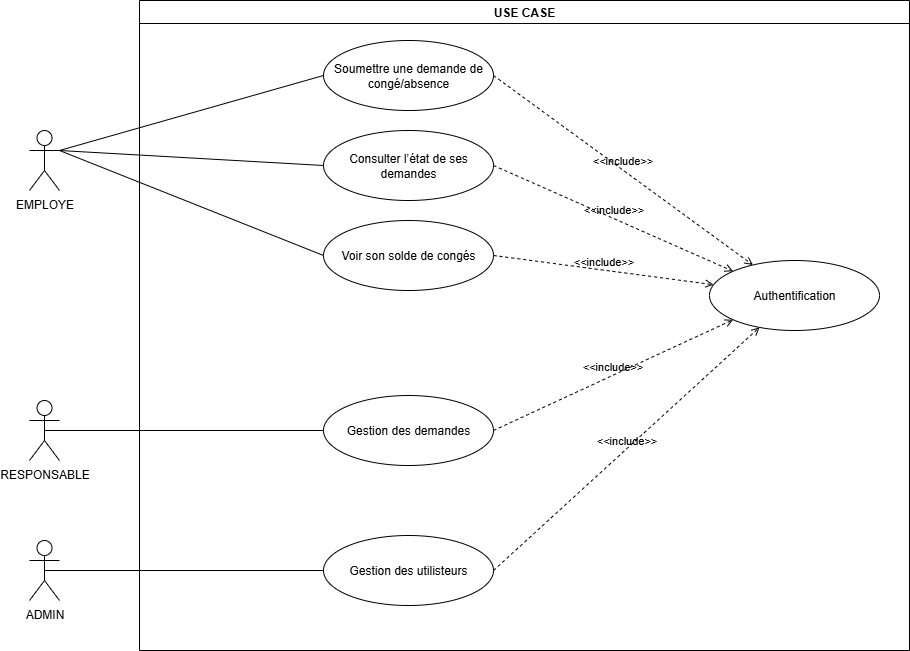

The diagram above was exported from draw.io. Its source (the exported page's mxGraphModel, read from the mxfile embedded in the PNG):
<mxGraphModel dx="1633" dy="2065" grid="1" gridSize="10" guides="1" tooltips="1" connect="1" arrows="1" fold="1" page="1" pageScale="1" pageWidth="827" pageHeight="1169" math="0" shadow="0">
  <root>
    <mxCell id="0" />
    <mxCell id="1" parent="0" />
    <mxCell id="HKz9GucarHS4iITSTXqU-1" value="EMPLOYE" style="shape=umlActor;html=1;verticalLabelPosition=bottom;verticalAlign=top;align=center;" vertex="1" parent="1">
      <mxGeometry x="120" y="110" width="30" height="60" as="geometry" />
    </mxCell>
    <mxCell id="HKz9GucarHS4iITSTXqU-2" value="Soumettre une demande de congé/absence" style="ellipse;whiteSpace=wrap;html=1;" vertex="1" parent="1">
      <mxGeometry x="414" y="20" width="170" height="70" as="geometry" />
    </mxCell>
    <mxCell id="HKz9GucarHS4iITSTXqU-3" value="&lt;span style=&quot;color: rgba(0, 0, 0, 0); font-family: monospace; font-size: 0px; text-align: start; text-wrap-mode: nowrap;&quot;&gt;%3CmxGraphModel%3E%3Croot%3E%3CmxCell%20id%3D%220%22%2F%3E%3CmxCell%20id%3D%221%22%20parent%3D%220%22%2F%3E%3CmxCell%20id%3D%222%22%20value%3D%22Soumettre%20une%20demande%20de%20cong%C3%A9%2Fabsence%22%20style%3D%22ellipse%3BwhiteSpace%3Dwrap%3Bhtml%3D1%3B%22%20vertex%3D%221%22%20parent%3D%221%22%3E%3CmxGeometry%20x%3D%22414%22%20y%3D%2220%22%20width%3D%22170%22%20height%3D%2270%22%20as%3D%22geometry%22%2F%3E%3C%2FmxCell%3E%3C%2Froot%3E%3C%2FmxGraphModel%3E&lt;/span&gt;&lt;span style=&quot;color: rgba(0, 0, 0, 0); font-family: monospace; font-size: 0px; text-align: start; text-wrap-mode: nowrap;&quot;&gt;%3CmxGraphModel%3E%3Croot%3E%3CmxCell%20id%3D%220%22%2F%3E%3CmxCell%20id%3D%221%22%20parent%3D%220%22%2F%3E%3CmxCell%20id%3D%222%22%20value%3D%22Soumettre%20une%20demande%20de%20cong%C3%A9%2Fabsence%22%20style%3D%22ellipse%3BwhiteSpace%3Dwrap%3Bhtml%3D1%3B%22%20vertex%3D%221%22%20parent%3D%221%22%3E%3CmxGeometry%20x%3D%22414%22%20y%3D%2220%22%20width%3D%22170%22%20height%3D%2270%22%20as%3D%22geometry%22%2F%3E%3C%2FmxCell%3E%3C%2Froot%3E%3C%2FmxGraphModel%3E&lt;/span&gt;Consulter l’état de ses demandes" style="ellipse;whiteSpace=wrap;html=1;" vertex="1" parent="1">
      <mxGeometry x="414" y="110" width="170" height="70" as="geometry" />
    </mxCell>
    <mxCell id="HKz9GucarHS4iITSTXqU-4" value="Voir son solde de congés" style="ellipse;whiteSpace=wrap;html=1;" vertex="1" parent="1">
      <mxGeometry x="414" y="200" width="170" height="70" as="geometry" />
    </mxCell>
    <mxCell id="HKz9GucarHS4iITSTXqU-5" value="" style="edgeStyle=none;html=1;endArrow=none;verticalAlign=bottom;rounded=0;entryX=0;entryY=0.5;entryDx=0;entryDy=0;exitX=1;exitY=0.3333333333333333;exitDx=0;exitDy=0;exitPerimeter=0;" edge="1" parent="1" source="HKz9GucarHS4iITSTXqU-1" target="HKz9GucarHS4iITSTXqU-2">
      <mxGeometry width="160" relative="1" as="geometry">
        <mxPoint x="190" y="100" as="sourcePoint" />
        <mxPoint x="350" y="100" as="targetPoint" />
      </mxGeometry>
    </mxCell>
    <mxCell id="HKz9GucarHS4iITSTXqU-6" value="" style="edgeStyle=none;html=1;endArrow=none;verticalAlign=bottom;rounded=0;entryX=0;entryY=0.5;entryDx=0;entryDy=0;exitX=1;exitY=0.3333333333333333;exitDx=0;exitDy=0;exitPerimeter=0;" edge="1" parent="1" source="HKz9GucarHS4iITSTXqU-1" target="HKz9GucarHS4iITSTXqU-4">
      <mxGeometry width="160" relative="1" as="geometry">
        <mxPoint x="190" y="265" as="sourcePoint" />
        <mxPoint x="454" y="190" as="targetPoint" />
      </mxGeometry>
    </mxCell>
    <mxCell id="HKz9GucarHS4iITSTXqU-7" value="" style="edgeStyle=none;html=1;endArrow=none;verticalAlign=bottom;rounded=0;entryX=0;entryY=0.5;entryDx=0;entryDy=0;exitX=1;exitY=0.3333333333333333;exitDx=0;exitDy=0;exitPerimeter=0;" edge="1" parent="1" source="HKz9GucarHS4iITSTXqU-1" target="HKz9GucarHS4iITSTXqU-3">
      <mxGeometry width="160" relative="1" as="geometry">
        <mxPoint x="160" y="177.5" as="sourcePoint" />
        <mxPoint x="424" y="102.5" as="targetPoint" />
      </mxGeometry>
    </mxCell>
    <mxCell id="HKz9GucarHS4iITSTXqU-8" value="RESPONSABLE" style="shape=umlActor;html=1;verticalLabelPosition=bottom;verticalAlign=top;align=center;" vertex="1" parent="1">
      <mxGeometry x="120" y="380" width="30" height="60" as="geometry" />
    </mxCell>
    <mxCell id="HKz9GucarHS4iITSTXqU-9" value="Gestion des demandes" style="ellipse;whiteSpace=wrap;html=1;" vertex="1" parent="1">
      <mxGeometry x="414" y="375" width="170" height="70" as="geometry" />
    </mxCell>
    <mxCell id="HKz9GucarHS4iITSTXqU-10" value="" style="edgeStyle=none;html=1;endArrow=none;verticalAlign=bottom;rounded=0;entryX=0;entryY=0.5;entryDx=0;entryDy=0;exitX=0.5;exitY=0.5;exitDx=0;exitDy=0;exitPerimeter=0;" edge="1" parent="1" source="HKz9GucarHS4iITSTXqU-8" target="HKz9GucarHS4iITSTXqU-9">
      <mxGeometry width="160" relative="1" as="geometry">
        <mxPoint x="230" y="414.29" as="sourcePoint" />
        <mxPoint x="390" y="414.29" as="targetPoint" />
      </mxGeometry>
    </mxCell>
    <mxCell id="HKz9GucarHS4iITSTXqU-11" value="ADMIN" style="shape=umlActor;html=1;verticalLabelPosition=bottom;verticalAlign=top;align=center;" vertex="1" parent="1">
      <mxGeometry x="120" y="520" width="30" height="60" as="geometry" />
    </mxCell>
    <mxCell id="HKz9GucarHS4iITSTXqU-12" value="Gestion des utilisteurs" style="ellipse;whiteSpace=wrap;html=1;" vertex="1" parent="1">
      <mxGeometry x="414" y="515" width="170" height="70" as="geometry" />
    </mxCell>
    <mxCell id="HKz9GucarHS4iITSTXqU-13" value="" style="edgeStyle=none;html=1;endArrow=none;verticalAlign=bottom;rounded=0;entryX=0;entryY=0.5;entryDx=0;entryDy=0;exitX=0.5;exitY=0.5;exitDx=0;exitDy=0;exitPerimeter=0;" edge="1" parent="1" source="HKz9GucarHS4iITSTXqU-11" target="HKz9GucarHS4iITSTXqU-12">
      <mxGeometry width="160" relative="1" as="geometry">
        <mxPoint x="170" y="560" as="sourcePoint" />
        <mxPoint x="330" y="560" as="targetPoint" />
      </mxGeometry>
    </mxCell>
    <mxCell id="HKz9GucarHS4iITSTXqU-14" value="&amp;lt;&amp;lt;include&amp;gt;&amp;gt;" style="edgeStyle=none;html=1;endArrow=open;verticalAlign=bottom;dashed=1;labelBackgroundColor=none;rounded=0;exitX=1;exitY=0.5;exitDx=0;exitDy=0;" edge="1" parent="1" source="HKz9GucarHS4iITSTXqU-2" target="HKz9GucarHS4iITSTXqU-19">
      <mxGeometry width="160" relative="1" as="geometry">
        <mxPoint x="600" y="60" as="sourcePoint" />
        <mxPoint x="760" y="60" as="targetPoint" />
      </mxGeometry>
    </mxCell>
    <mxCell id="HKz9GucarHS4iITSTXqU-15" value="&amp;lt;&amp;lt;include&amp;gt;&amp;gt;" style="edgeStyle=none;html=1;endArrow=open;verticalAlign=bottom;dashed=1;labelBackgroundColor=none;rounded=0;exitX=1;exitY=0.5;exitDx=0;exitDy=0;entryX=0;entryY=0;entryDx=0;entryDy=0;" edge="1" parent="1" source="HKz9GucarHS4iITSTXqU-3" target="HKz9GucarHS4iITSTXqU-19">
      <mxGeometry width="160" relative="1" as="geometry">
        <mxPoint x="651" y="90" as="sourcePoint" />
        <mxPoint x="827" y="95" as="targetPoint" />
      </mxGeometry>
    </mxCell>
    <mxCell id="HKz9GucarHS4iITSTXqU-16" value="&amp;lt;&amp;lt;include&amp;gt;&amp;gt;" style="edgeStyle=none;html=1;endArrow=open;verticalAlign=bottom;dashed=1;labelBackgroundColor=none;rounded=0;exitX=1;exitY=0.5;exitDx=0;exitDy=0;" edge="1" parent="1" source="HKz9GucarHS4iITSTXqU-4" target="HKz9GucarHS4iITSTXqU-19">
      <mxGeometry width="160" relative="1" as="geometry">
        <mxPoint x="651" y="200" as="sourcePoint" />
        <mxPoint x="827" y="205" as="targetPoint" />
      </mxGeometry>
    </mxCell>
    <mxCell id="HKz9GucarHS4iITSTXqU-17" value="&amp;lt;&amp;lt;include&amp;gt;&amp;gt;" style="edgeStyle=none;html=1;endArrow=open;verticalAlign=bottom;dashed=1;labelBackgroundColor=none;rounded=0;exitX=1;exitY=0.5;exitDx=0;exitDy=0;entryX=0;entryY=1;entryDx=0;entryDy=0;" edge="1" parent="1" source="HKz9GucarHS4iITSTXqU-9" target="HKz9GucarHS4iITSTXqU-19">
      <mxGeometry width="160" relative="1" as="geometry">
        <mxPoint x="690" y="330" as="sourcePoint" />
        <mxPoint x="866" y="335" as="targetPoint" />
      </mxGeometry>
    </mxCell>
    <mxCell id="HKz9GucarHS4iITSTXqU-18" value="&amp;lt;&amp;lt;include&amp;gt;&amp;gt;" style="edgeStyle=none;html=1;endArrow=open;verticalAlign=bottom;dashed=1;labelBackgroundColor=none;rounded=0;exitX=1;exitY=0.5;exitDx=0;exitDy=0;" edge="1" parent="1" source="HKz9GucarHS4iITSTXqU-12" target="HKz9GucarHS4iITSTXqU-19">
      <mxGeometry width="160" relative="1" as="geometry">
        <mxPoint x="660" y="470" as="sourcePoint" />
        <mxPoint x="836" y="475" as="targetPoint" />
      </mxGeometry>
    </mxCell>
    <mxCell id="HKz9GucarHS4iITSTXqU-19" value="Authentification" style="ellipse;whiteSpace=wrap;html=1;" vertex="1" parent="1">
      <mxGeometry x="800" y="240" width="170" height="70" as="geometry" />
    </mxCell>
    <mxCell id="HKz9GucarHS4iITSTXqU-20" value="USE CASE" style="swimlane;whiteSpace=wrap;html=1;" vertex="1" parent="1">
      <mxGeometry x="230" y="-20" width="770" height="650" as="geometry" />
    </mxCell>
  </root>
</mxGraphModel>